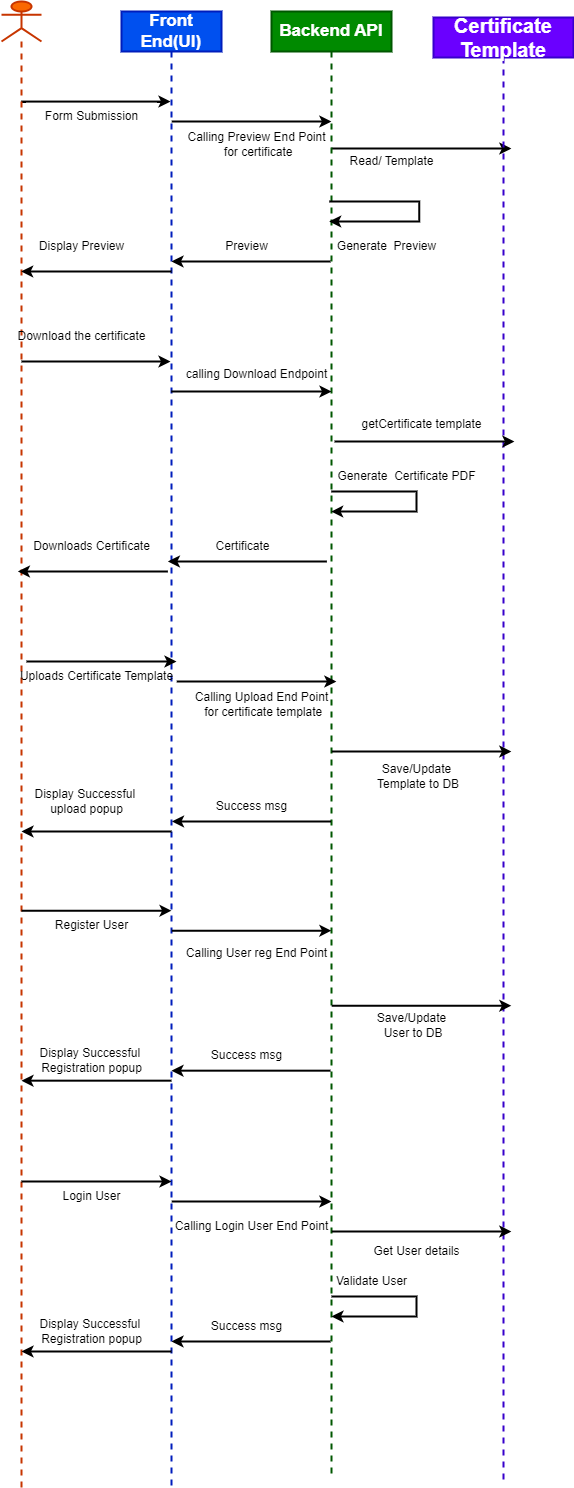

The diagram above was exported from draw.io. Its source (the exported page's mxGraphModel, read from the mxfile embedded in the PNG):
<mxGraphModel dx="2083" dy="2665" grid="0" gridSize="10" guides="1" tooltips="1" connect="1" arrows="1" fold="1" page="1" pageScale="1" pageWidth="900" pageHeight="1600" background="none" math="0" shadow="0">
  <root>
    <mxCell id="0" />
    <mxCell id="1" parent="0" />
    <mxCell id="falqI1LdWPiBZyY1X8Wg-11" value="" style="edgeStyle=orthogonalEdgeStyle;rounded=0;orthogonalLoop=1;jettySize=auto;html=1;strokeWidth=2;" edge="1" parent="1" source="falqI1LdWPiBZyY1X8Wg-32" target="falqI1LdWPiBZyY1X8Wg-23">
      <mxGeometry relative="1" as="geometry">
        <mxPoint x="110" y="90" as="sourcePoint" />
        <mxPoint x="200" y="100" as="targetPoint" />
        <Array as="points">
          <mxPoint x="190" y="100" />
          <mxPoint x="190" y="100" />
        </Array>
      </mxGeometry>
    </mxCell>
    <mxCell id="falqI1LdWPiBZyY1X8Wg-28" value="" style="edgeStyle=orthogonalEdgeStyle;rounded=0;orthogonalLoop=1;jettySize=auto;html=1;curved=0;strokeWidth=2;" edge="1" parent="1">
      <mxGeometry relative="1" as="geometry">
        <mxPoint x="250.19034482758605" y="120" as="sourcePoint" />
        <mxPoint x="409.8800000000002" y="120" as="targetPoint" />
        <Array as="points">
          <mxPoint x="320.38" y="120" />
          <mxPoint x="320.38" y="120" />
        </Array>
      </mxGeometry>
    </mxCell>
    <mxCell id="falqI1LdWPiBZyY1X8Wg-23" value="&lt;b style=&quot;font-size: 17px;&quot;&gt;Front End(UI)&lt;/b&gt;" style="shape=umlLifeline;perimeter=lifelinePerimeter;whiteSpace=wrap;html=1;container=1;dropTarget=0;collapsible=0;recursiveResize=0;outlineConnect=0;portConstraint=eastwest;newEdgeStyle={&quot;curved&quot;:0,&quot;rounded&quot;:0};strokeWidth=2;fillColor=#0050ef;strokeColor=#001DBC;fontColor=#ffffff;" vertex="1" parent="1">
      <mxGeometry x="200" y="10" width="100" height="1475" as="geometry" />
    </mxCell>
    <mxCell id="falqI1LdWPiBZyY1X8Wg-31" value="" style="edgeStyle=orthogonalEdgeStyle;rounded=0;orthogonalLoop=1;jettySize=auto;html=1;curved=0;strokeWidth=2;" edge="1" parent="1">
      <mxGeometry relative="1" as="geometry">
        <mxPoint x="410.1903448275863" y="147" as="sourcePoint" />
        <mxPoint x="589.8800000000003" y="147" as="targetPoint" />
        <Array as="points">
          <mxPoint x="480.38" y="147" />
          <mxPoint x="480.38" y="147" />
        </Array>
      </mxGeometry>
    </mxCell>
    <mxCell id="falqI1LdWPiBZyY1X8Wg-24" value="&lt;b style=&quot;font-size: 17px;&quot;&gt;Backend API&lt;/b&gt;" style="shape=umlLifeline;perimeter=lifelinePerimeter;whiteSpace=wrap;html=1;container=1;dropTarget=0;collapsible=0;recursiveResize=0;outlineConnect=0;portConstraint=eastwest;newEdgeStyle={&quot;curved&quot;:0,&quot;rounded&quot;:0};strokeWidth=2;fillColor=#008a00;fontColor=#ffffff;strokeColor=#005700;" vertex="1" parent="1">
      <mxGeometry x="350" y="10" width="120" height="1464" as="geometry" />
    </mxCell>
    <mxCell id="falqI1LdWPiBZyY1X8Wg-25" value="&lt;b style=&quot;font-size: 20px;&quot;&gt;Certificate Template&lt;/b&gt;" style="shape=umlLifeline;perimeter=lifelinePerimeter;whiteSpace=wrap;html=1;container=1;dropTarget=0;collapsible=0;recursiveResize=0;outlineConnect=0;portConstraint=eastwest;newEdgeStyle={&quot;curved&quot;:0,&quot;rounded&quot;:0};strokeWidth=2;fillColor=#6a00ff;fontColor=#ffffff;strokeColor=#3700CC;" vertex="1" parent="1">
      <mxGeometry x="512" y="16" width="140" height="1463" as="geometry" />
    </mxCell>
    <mxCell id="falqI1LdWPiBZyY1X8Wg-26" value="Form Submission" style="text;html=1;align=center;verticalAlign=middle;resizable=0;points=[];autosize=1;strokeColor=none;fillColor=none;strokeWidth=2;" vertex="1" parent="1">
      <mxGeometry x="110" y="100" width="120" height="30" as="geometry" />
    </mxCell>
    <mxCell id="falqI1LdWPiBZyY1X8Wg-29" value="Calling Preview End Point&lt;div&gt;&amp;nbsp;for certificate&lt;/div&gt;" style="text;html=1;align=center;verticalAlign=middle;resizable=0;points=[];autosize=1;strokeColor=none;fillColor=none;strokeWidth=2;" vertex="1" parent="1">
      <mxGeometry x="255.38" y="123" width="160" height="40" as="geometry" />
    </mxCell>
    <mxCell id="falqI1LdWPiBZyY1X8Wg-42" value="" style="edgeStyle=orthogonalEdgeStyle;rounded=0;orthogonalLoop=1;jettySize=auto;html=1;curved=0;strokeWidth=2;" edge="1" parent="1" target="falqI1LdWPiBZyY1X8Wg-23">
      <mxGeometry relative="1" as="geometry">
        <mxPoint x="100" y="360" as="sourcePoint" />
        <mxPoint x="239.88" y="360" as="targetPoint" />
        <Array as="points">
          <mxPoint x="130" y="360" />
          <mxPoint x="130" y="360" />
        </Array>
      </mxGeometry>
    </mxCell>
    <mxCell id="falqI1LdWPiBZyY1X8Wg-32" value="" style="shape=umlLifeline;perimeter=lifelinePerimeter;whiteSpace=wrap;html=1;container=1;dropTarget=0;collapsible=0;recursiveResize=0;outlineConnect=0;portConstraint=eastwest;newEdgeStyle={&quot;curved&quot;:0,&quot;rounded&quot;:0};participant=umlActor;strokeWidth=2;fillColor=#fa6800;fontColor=#000000;strokeColor=#C73500;" vertex="1" parent="1">
      <mxGeometry x="80" width="40" height="1486" as="geometry" />
    </mxCell>
    <mxCell id="falqI1LdWPiBZyY1X8Wg-34" style="edgeStyle=orthogonalEdgeStyle;rounded=0;orthogonalLoop=1;jettySize=auto;html=1;curved=0;strokeWidth=2;" edge="1" parent="1">
      <mxGeometry relative="1" as="geometry">
        <mxPoint x="407.6903448275863" y="200" as="sourcePoint" />
        <mxPoint x="407.6903448275863" y="220" as="targetPoint" />
        <Array as="points">
          <mxPoint x="497.69" y="200" />
          <mxPoint x="497.69" y="220" />
        </Array>
      </mxGeometry>
    </mxCell>
    <mxCell id="falqI1LdWPiBZyY1X8Wg-35" value="Generate&amp;nbsp;&lt;span style=&quot;background-color: initial;&quot;&gt;&amp;nbsp;Preview&lt;/span&gt;" style="text;html=1;align=center;verticalAlign=middle;resizable=0;points=[];autosize=1;strokeColor=none;fillColor=none;strokeWidth=2;" vertex="1" parent="1">
      <mxGeometry x="405.38" y="230" width="120" height="30" as="geometry" />
    </mxCell>
    <mxCell id="falqI1LdWPiBZyY1X8Wg-36" value="Read/ Template" style="text;html=1;align=center;verticalAlign=middle;resizable=0;points=[];autosize=1;strokeColor=none;fillColor=none;strokeWidth=2;" vertex="1" parent="1">
      <mxGeometry x="415.38" y="145" width="110" height="30" as="geometry" />
    </mxCell>
    <mxCell id="falqI1LdWPiBZyY1X8Wg-37" value="" style="endArrow=classic;html=1;rounded=0;strokeWidth=2;" edge="1" parent="1" source="falqI1LdWPiBZyY1X8Wg-24">
      <mxGeometry width="50" height="50" relative="1" as="geometry">
        <mxPoint x="405.09" y="260" as="sourcePoint" />
        <mxPoint x="250" y="260" as="targetPoint" />
      </mxGeometry>
    </mxCell>
    <mxCell id="falqI1LdWPiBZyY1X8Wg-38" value="Preview" style="text;html=1;align=center;verticalAlign=middle;resizable=0;points=[];autosize=1;strokeColor=none;fillColor=none;strokeWidth=2;" vertex="1" parent="1">
      <mxGeometry x="290" y="230" width="70" height="30" as="geometry" />
    </mxCell>
    <mxCell id="falqI1LdWPiBZyY1X8Wg-39" value="" style="endArrow=classic;html=1;rounded=0;strokeWidth=2;" edge="1" parent="1" target="falqI1LdWPiBZyY1X8Wg-32">
      <mxGeometry width="50" height="50" relative="1" as="geometry">
        <mxPoint x="250" y="270" as="sourcePoint" />
        <mxPoint x="105" y="270.0799999999999" as="targetPoint" />
      </mxGeometry>
    </mxCell>
    <mxCell id="falqI1LdWPiBZyY1X8Wg-40" value="Display Preview" style="text;html=1;align=center;verticalAlign=middle;resizable=0;points=[];autosize=1;strokeColor=none;fillColor=none;strokeWidth=2;" vertex="1" parent="1">
      <mxGeometry x="105" y="230" width="110" height="30" as="geometry" />
    </mxCell>
    <mxCell id="falqI1LdWPiBZyY1X8Wg-43" value="&lt;div&gt;calling Download Endpoint&lt;/div&gt;&lt;div&gt;&lt;br&gt;&lt;/div&gt;" style="text;html=1;align=center;verticalAlign=middle;resizable=0;points=[];autosize=1;strokeColor=none;fillColor=none;strokeWidth=2;" vertex="1" parent="1">
      <mxGeometry x="255.38" y="360" width="160" height="40" as="geometry" />
    </mxCell>
    <mxCell id="falqI1LdWPiBZyY1X8Wg-44" value="Download the certificate" style="text;html=1;align=center;verticalAlign=middle;resizable=0;points=[];autosize=1;strokeColor=none;fillColor=none;strokeWidth=2;" vertex="1" parent="1">
      <mxGeometry x="85" y="320" width="150" height="30" as="geometry" />
    </mxCell>
    <mxCell id="falqI1LdWPiBZyY1X8Wg-45" value="" style="endArrow=classic;html=1;rounded=0;strokeWidth=2;" edge="1" parent="1" source="falqI1LdWPiBZyY1X8Wg-23">
      <mxGeometry width="50" height="50" relative="1" as="geometry">
        <mxPoint x="430" y="440" as="sourcePoint" />
        <mxPoint x="410" y="390" as="targetPoint" />
      </mxGeometry>
    </mxCell>
    <mxCell id="falqI1LdWPiBZyY1X8Wg-46" value="" style="endArrow=classic;html=1;rounded=0;strokeWidth=2;" edge="1" parent="1">
      <mxGeometry width="50" height="50" relative="1" as="geometry">
        <mxPoint x="413.06666666666626" y="440" as="sourcePoint" />
        <mxPoint x="592.9000000000002" y="440" as="targetPoint" />
      </mxGeometry>
    </mxCell>
    <mxCell id="falqI1LdWPiBZyY1X8Wg-49" value="getCertificate template" style="text;html=1;align=center;verticalAlign=middle;resizable=0;points=[];autosize=1;strokeColor=none;fillColor=none;strokeWidth=2;" vertex="1" parent="1">
      <mxGeometry x="430" y="408" width="140" height="30" as="geometry" />
    </mxCell>
    <mxCell id="falqI1LdWPiBZyY1X8Wg-50" style="edgeStyle=orthogonalEdgeStyle;rounded=0;orthogonalLoop=1;jettySize=auto;html=1;curved=0;strokeWidth=2;" edge="1" parent="1" source="falqI1LdWPiBZyY1X8Wg-24" target="falqI1LdWPiBZyY1X8Wg-24">
      <mxGeometry relative="1" as="geometry">
        <mxPoint x="405.38034482758627" y="490" as="sourcePoint" />
        <mxPoint x="420" y="510" as="targetPoint" />
        <Array as="points">
          <mxPoint x="495" y="490" />
          <mxPoint x="495" y="510" />
        </Array>
      </mxGeometry>
    </mxCell>
    <mxCell id="falqI1LdWPiBZyY1X8Wg-51" value="Generate&amp;nbsp;&lt;span style=&quot;background-color: initial;&quot;&gt;&amp;nbsp;Certificate PDF&lt;/span&gt;" style="text;html=1;align=center;verticalAlign=middle;resizable=0;points=[];autosize=1;strokeColor=none;fillColor=none;strokeWidth=2;" vertex="1" parent="1">
      <mxGeometry x="405.38" y="460" width="160" height="30" as="geometry" />
    </mxCell>
    <mxCell id="falqI1LdWPiBZyY1X8Wg-54" value="" style="endArrow=classic;html=1;rounded=0;strokeWidth=2;" edge="1" parent="1">
      <mxGeometry width="50" height="50" relative="1" as="geometry">
        <mxPoint x="405.38" y="560" as="sourcePoint" />
        <mxPoint x="246.38" y="560" as="targetPoint" />
      </mxGeometry>
    </mxCell>
    <mxCell id="falqI1LdWPiBZyY1X8Wg-55" value="Certificate" style="text;html=1;align=center;verticalAlign=middle;resizable=0;points=[];autosize=1;strokeColor=none;fillColor=none;strokeWidth=2;" vertex="1" parent="1">
      <mxGeometry x="281.38" y="530" width="80" height="30" as="geometry" />
    </mxCell>
    <mxCell id="falqI1LdWPiBZyY1X8Wg-56" value="" style="endArrow=classic;html=1;rounded=0;strokeWidth=2;" edge="1" parent="1">
      <mxGeometry width="50" height="50" relative="1" as="geometry">
        <mxPoint x="246.38" y="570" as="sourcePoint" />
        <mxPoint x="96.38" y="570" as="targetPoint" />
      </mxGeometry>
    </mxCell>
    <mxCell id="falqI1LdWPiBZyY1X8Wg-57" value="Downloads Certificate" style="text;html=1;align=center;verticalAlign=middle;resizable=0;points=[];autosize=1;strokeColor=none;fillColor=none;strokeWidth=2;" vertex="1" parent="1">
      <mxGeometry x="100" y="530" width="140" height="30" as="geometry" />
    </mxCell>
    <mxCell id="falqI1LdWPiBZyY1X8Wg-82" value="" style="edgeStyle=orthogonalEdgeStyle;rounded=0;orthogonalLoop=1;jettySize=auto;html=1;strokeWidth=2;" edge="1" parent="1">
      <mxGeometry relative="1" as="geometry">
        <mxPoint x="105" y="660" as="sourcePoint" />
        <mxPoint x="255" y="660" as="targetPoint" />
        <Array as="points">
          <mxPoint x="195" y="660" />
          <mxPoint x="195" y="660" />
        </Array>
      </mxGeometry>
    </mxCell>
    <mxCell id="falqI1LdWPiBZyY1X8Wg-83" value="" style="edgeStyle=orthogonalEdgeStyle;rounded=0;orthogonalLoop=1;jettySize=auto;html=1;curved=0;strokeWidth=2;" edge="1" parent="1">
      <mxGeometry relative="1" as="geometry">
        <mxPoint x="255.19034482758605" y="680" as="sourcePoint" />
        <mxPoint x="414.8800000000002" y="680" as="targetPoint" />
        <Array as="points">
          <mxPoint x="325.38" y="680" />
          <mxPoint x="325.38" y="680" />
        </Array>
      </mxGeometry>
    </mxCell>
    <mxCell id="falqI1LdWPiBZyY1X8Wg-84" value="" style="edgeStyle=orthogonalEdgeStyle;rounded=0;orthogonalLoop=1;jettySize=auto;html=1;curved=0;strokeWidth=2;" edge="1" parent="1">
      <mxGeometry relative="1" as="geometry">
        <mxPoint x="410.15034482758625" y="750" as="sourcePoint" />
        <mxPoint x="589.8400000000004" y="750" as="targetPoint" />
        <Array as="points">
          <mxPoint x="480.34" y="750" />
          <mxPoint x="480.34" y="750" />
        </Array>
      </mxGeometry>
    </mxCell>
    <mxCell id="falqI1LdWPiBZyY1X8Wg-85" value="Uploads Certificate Template" style="text;html=1;align=center;verticalAlign=middle;resizable=0;points=[];autosize=1;strokeColor=none;fillColor=none;strokeWidth=2;" vertex="1" parent="1">
      <mxGeometry x="85" y="660" width="180" height="30" as="geometry" />
    </mxCell>
    <mxCell id="falqI1LdWPiBZyY1X8Wg-86" value="Calling Upload End Point&lt;div&gt;&amp;nbsp;for certificate template&lt;/div&gt;" style="text;html=1;align=center;verticalAlign=middle;resizable=0;points=[];autosize=1;strokeColor=none;fillColor=none;strokeWidth=2;" vertex="1" parent="1">
      <mxGeometry x="260.38" y="683" width="160" height="40" as="geometry" />
    </mxCell>
    <mxCell id="falqI1LdWPiBZyY1X8Wg-89" value="Save/Update&lt;div&gt;&amp;nbsp;Template to DB&lt;/div&gt;" style="text;html=1;align=center;verticalAlign=middle;resizable=0;points=[];autosize=1;strokeColor=none;fillColor=none;strokeWidth=2;" vertex="1" parent="1">
      <mxGeometry x="440.38" y="755" width="110" height="40" as="geometry" />
    </mxCell>
    <mxCell id="falqI1LdWPiBZyY1X8Wg-90" value="" style="endArrow=classic;html=1;rounded=0;strokeWidth=2;" edge="1" parent="1">
      <mxGeometry width="50" height="50" relative="1" as="geometry">
        <mxPoint x="409.5" y="820" as="sourcePoint" />
        <mxPoint x="250.5" y="820" as="targetPoint" />
      </mxGeometry>
    </mxCell>
    <mxCell id="falqI1LdWPiBZyY1X8Wg-91" value="Success msg" style="text;html=1;align=center;verticalAlign=middle;resizable=0;points=[];autosize=1;strokeColor=none;fillColor=none;strokeWidth=2;" vertex="1" parent="1">
      <mxGeometry x="285" y="790" width="90" height="30" as="geometry" />
    </mxCell>
    <mxCell id="falqI1LdWPiBZyY1X8Wg-92" value="" style="endArrow=classic;html=1;rounded=0;strokeWidth=2;" edge="1" parent="1">
      <mxGeometry width="50" height="50" relative="1" as="geometry">
        <mxPoint x="250" y="830" as="sourcePoint" />
        <mxPoint x="100" y="830" as="targetPoint" />
      </mxGeometry>
    </mxCell>
    <mxCell id="falqI1LdWPiBZyY1X8Wg-93" value="Display Successful&amp;nbsp;&lt;div&gt;upload popup&lt;/div&gt;" style="text;html=1;align=center;verticalAlign=middle;resizable=0;points=[];autosize=1;strokeColor=none;fillColor=none;strokeWidth=2;" vertex="1" parent="1">
      <mxGeometry x="100" y="780" width="130" height="40" as="geometry" />
    </mxCell>
    <mxCell id="falqI1LdWPiBZyY1X8Wg-95" value="" style="edgeStyle=orthogonalEdgeStyle;rounded=0;orthogonalLoop=1;jettySize=auto;html=1;strokeWidth=2;" edge="1" parent="1">
      <mxGeometry relative="1" as="geometry">
        <mxPoint x="100" y="909.17" as="sourcePoint" />
        <mxPoint x="249.99999999999997" y="909.17" as="targetPoint" />
        <Array as="points">
          <mxPoint x="189.99999999999997" y="909.17" />
          <mxPoint x="189.99999999999997" y="909.17" />
        </Array>
      </mxGeometry>
    </mxCell>
    <mxCell id="falqI1LdWPiBZyY1X8Wg-96" value="" style="edgeStyle=orthogonalEdgeStyle;rounded=0;orthogonalLoop=1;jettySize=auto;html=1;curved=0;strokeWidth=2;" edge="1" parent="1">
      <mxGeometry relative="1" as="geometry">
        <mxPoint x="250.19034482758602" y="929.17" as="sourcePoint" />
        <mxPoint x="409.8800000000002" y="929.17" as="targetPoint" />
        <Array as="points">
          <mxPoint x="320.38" y="929.17" />
          <mxPoint x="320.38" y="929.17" />
        </Array>
      </mxGeometry>
    </mxCell>
    <mxCell id="falqI1LdWPiBZyY1X8Wg-97" value="" style="edgeStyle=orthogonalEdgeStyle;rounded=0;orthogonalLoop=1;jettySize=auto;html=1;curved=0;strokeWidth=2;" edge="1" parent="1">
      <mxGeometry relative="1" as="geometry">
        <mxPoint x="410.15034482758625" y="1004.17" as="sourcePoint" />
        <mxPoint x="589.8400000000004" y="1004.17" as="targetPoint" />
        <Array as="points">
          <mxPoint x="480.34" y="1004.17" />
          <mxPoint x="480.34" y="1004.17" />
        </Array>
      </mxGeometry>
    </mxCell>
    <mxCell id="falqI1LdWPiBZyY1X8Wg-98" value="Register User" style="text;html=1;align=center;verticalAlign=middle;resizable=0;points=[];autosize=1;strokeColor=none;fillColor=none;strokeWidth=2;" vertex="1" parent="1">
      <mxGeometry x="120" y="909.17" width="100" height="30" as="geometry" />
    </mxCell>
    <mxCell id="falqI1LdWPiBZyY1X8Wg-99" value="Calling User reg End Point" style="text;html=1;align=center;verticalAlign=middle;resizable=0;points=[];autosize=1;strokeColor=none;fillColor=none;strokeWidth=2;" vertex="1" parent="1">
      <mxGeometry x="255.37999999999997" y="937.17" width="160" height="30" as="geometry" />
    </mxCell>
    <mxCell id="falqI1LdWPiBZyY1X8Wg-100" value="Save/Update&lt;div&gt;&amp;nbsp;User to DB&lt;/div&gt;" style="text;html=1;align=center;verticalAlign=middle;resizable=0;points=[];autosize=1;strokeColor=none;fillColor=none;strokeWidth=2;" vertex="1" parent="1">
      <mxGeometry x="445.38" y="1004.17" width="90" height="40" as="geometry" />
    </mxCell>
    <mxCell id="falqI1LdWPiBZyY1X8Wg-101" value="" style="endArrow=classic;html=1;rounded=0;strokeWidth=2;" edge="1" parent="1">
      <mxGeometry width="50" height="50" relative="1" as="geometry">
        <mxPoint x="409" y="1069.17" as="sourcePoint" />
        <mxPoint x="249.99999999999997" y="1069.17" as="targetPoint" />
      </mxGeometry>
    </mxCell>
    <mxCell id="falqI1LdWPiBZyY1X8Wg-102" value="Success msg" style="text;html=1;align=center;verticalAlign=middle;resizable=0;points=[];autosize=1;strokeColor=none;fillColor=none;strokeWidth=2;" vertex="1" parent="1">
      <mxGeometry x="280" y="1039.17" width="90" height="30" as="geometry" />
    </mxCell>
    <mxCell id="falqI1LdWPiBZyY1X8Wg-103" value="" style="endArrow=classic;html=1;rounded=0;strokeWidth=2;" edge="1" parent="1">
      <mxGeometry width="50" height="50" relative="1" as="geometry">
        <mxPoint x="249.99999999999997" y="1079.17" as="sourcePoint" />
        <mxPoint x="100" y="1079.17" as="targetPoint" />
      </mxGeometry>
    </mxCell>
    <mxCell id="falqI1LdWPiBZyY1X8Wg-104" value="Display Successful&amp;nbsp;&lt;div&gt;Registration popup&lt;/div&gt;" style="text;html=1;align=center;verticalAlign=middle;resizable=0;points=[];autosize=1;strokeColor=none;fillColor=none;strokeWidth=2;" vertex="1" parent="1">
      <mxGeometry x="105" y="1039.17" width="130" height="40" as="geometry" />
    </mxCell>
    <mxCell id="falqI1LdWPiBZyY1X8Wg-105" value="" style="edgeStyle=orthogonalEdgeStyle;rounded=0;orthogonalLoop=1;jettySize=auto;html=1;strokeWidth=2;" edge="1" parent="1">
      <mxGeometry relative="1" as="geometry">
        <mxPoint x="100" y="1180" as="sourcePoint" />
        <mxPoint x="250" y="1180" as="targetPoint" />
        <Array as="points">
          <mxPoint x="189.99999999999997" y="1180" />
          <mxPoint x="189.99999999999997" y="1180" />
        </Array>
      </mxGeometry>
    </mxCell>
    <mxCell id="falqI1LdWPiBZyY1X8Wg-106" value="" style="edgeStyle=orthogonalEdgeStyle;rounded=0;orthogonalLoop=1;jettySize=auto;html=1;curved=0;strokeWidth=2;" edge="1" parent="1">
      <mxGeometry relative="1" as="geometry">
        <mxPoint x="250.19034482758605" y="1200" as="sourcePoint" />
        <mxPoint x="409.8800000000002" y="1200" as="targetPoint" />
        <Array as="points">
          <mxPoint x="320.38" y="1200" />
          <mxPoint x="320.38" y="1200" />
        </Array>
      </mxGeometry>
    </mxCell>
    <mxCell id="falqI1LdWPiBZyY1X8Wg-107" value="" style="edgeStyle=orthogonalEdgeStyle;rounded=0;orthogonalLoop=1;jettySize=auto;html=1;curved=0;strokeWidth=2;" edge="1" parent="1">
      <mxGeometry relative="1" as="geometry">
        <mxPoint x="410.15034482758625" y="1230" as="sourcePoint" />
        <mxPoint x="589.8400000000004" y="1230" as="targetPoint" />
        <Array as="points">
          <mxPoint x="480.34" y="1230" />
          <mxPoint x="480.34" y="1230" />
        </Array>
      </mxGeometry>
    </mxCell>
    <mxCell id="falqI1LdWPiBZyY1X8Wg-108" value="Login User" style="text;html=1;align=center;verticalAlign=middle;resizable=0;points=[];autosize=1;strokeColor=none;fillColor=none;strokeWidth=2;" vertex="1" parent="1">
      <mxGeometry x="130" y="1180" width="80" height="30" as="geometry" />
    </mxCell>
    <mxCell id="falqI1LdWPiBZyY1X8Wg-109" value="Calling Login User End Point" style="text;html=1;align=center;verticalAlign=middle;resizable=0;points=[];autosize=1;strokeColor=none;fillColor=none;strokeWidth=2;" vertex="1" parent="1">
      <mxGeometry x="240.38" y="1210" width="180" height="30" as="geometry" />
    </mxCell>
    <mxCell id="falqI1LdWPiBZyY1X8Wg-110" value="Get&lt;span style=&quot;background-color: initial;&quot;&gt;&amp;nbsp;User details&lt;/span&gt;" style="text;html=1;align=center;verticalAlign=middle;resizable=0;points=[];autosize=1;strokeColor=none;fillColor=none;strokeWidth=2;" vertex="1" parent="1">
      <mxGeometry x="440.38" y="1235" width="110" height="30" as="geometry" />
    </mxCell>
    <mxCell id="falqI1LdWPiBZyY1X8Wg-111" value="" style="endArrow=classic;html=1;rounded=0;strokeWidth=2;" edge="1" parent="1">
      <mxGeometry width="50" height="50" relative="1" as="geometry">
        <mxPoint x="409" y="1340" as="sourcePoint" />
        <mxPoint x="250" y="1340" as="targetPoint" />
      </mxGeometry>
    </mxCell>
    <mxCell id="falqI1LdWPiBZyY1X8Wg-112" value="Success msg" style="text;html=1;align=center;verticalAlign=middle;resizable=0;points=[];autosize=1;strokeColor=none;fillColor=none;strokeWidth=2;" vertex="1" parent="1">
      <mxGeometry x="280" y="1310" width="90" height="30" as="geometry" />
    </mxCell>
    <mxCell id="falqI1LdWPiBZyY1X8Wg-113" value="" style="endArrow=classic;html=1;rounded=0;strokeWidth=2;" edge="1" parent="1">
      <mxGeometry width="50" height="50" relative="1" as="geometry">
        <mxPoint x="250" y="1350" as="sourcePoint" />
        <mxPoint x="100" y="1350" as="targetPoint" />
      </mxGeometry>
    </mxCell>
    <mxCell id="falqI1LdWPiBZyY1X8Wg-114" value="Display Successful&amp;nbsp;&lt;div&gt;Registration popup&lt;/div&gt;" style="text;html=1;align=center;verticalAlign=middle;resizable=0;points=[];autosize=1;strokeColor=none;fillColor=none;strokeWidth=2;" vertex="1" parent="1">
      <mxGeometry x="105" y="1310" width="130" height="40" as="geometry" />
    </mxCell>
    <mxCell id="falqI1LdWPiBZyY1X8Wg-115" style="edgeStyle=orthogonalEdgeStyle;rounded=0;orthogonalLoop=1;jettySize=auto;html=1;curved=0;strokeWidth=2;" edge="1" parent="1">
      <mxGeometry relative="1" as="geometry">
        <mxPoint x="410" y="1295" as="sourcePoint" />
        <mxPoint x="410" y="1315" as="targetPoint" />
        <Array as="points">
          <mxPoint x="495" y="1295" />
          <mxPoint x="495" y="1315" />
        </Array>
      </mxGeometry>
    </mxCell>
    <mxCell id="falqI1LdWPiBZyY1X8Wg-116" value="Validate User" style="text;html=1;align=center;verticalAlign=middle;resizable=0;points=[];autosize=1;strokeColor=none;fillColor=none;strokeWidth=2;" vertex="1" parent="1">
      <mxGeometry x="405.38" y="1265" width="90" height="30" as="geometry" />
    </mxCell>
  </root>
</mxGraphModel>